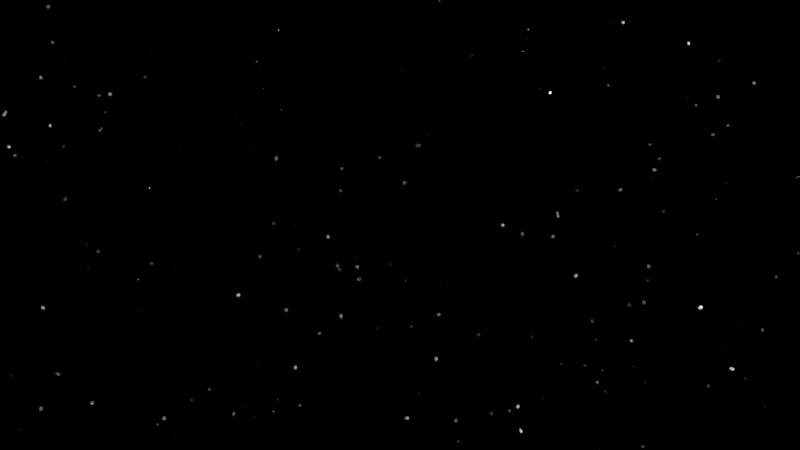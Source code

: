 # Source: HP-Shot_3.blend  (saved by Blender 2.76.0; exported with 4.5.12 LTS)
import bpy
from mathutils import Matrix  # noqa: F401  (used for matrix-valued properties, if any)

bpy.ops.wm.read_factory_settings(use_empty=True)
scene = bpy.context.scene
scene.name = 'Scene'

# ---- collections
col_collection_1 = bpy.data.collections.new('Collection 1'); scene.collection.children.link(col_collection_1)
col_scenegroup = bpy.data.collections.new('SceneGroup')  # instanced only; not linked into the scene

# ---- world
world_world = bpy.data.worlds.new('World'); scene.world = world_world
world_world.use_nodes = True; world_world.node_tree.nodes.clear()
_N = world_world.node_tree.nodes; _L = world_world.node_tree.links
n0 = _N.new('ShaderNodeOutputWorld'); n0.name = 'World Output'; n0.location = (616, 276)
n1 = _N.new('ShaderNodeTexVoronoi'); n1.name = 'Voronoi Texture'; n1.location = (-41, 324)
n1.inputs[2].default_value = 300.0
n2 = _N.new('ShaderNodeMath'); n2.name = 'Math'; n2.location = (139, 312)
n2.operation = 'MULTIPLY'
n2.inputs[1].default_value = 10.0
n3 = _N.new('ShaderNodeBackground'); n3.name = 'Background'; n3.location = (477, 286)
n4 = _N.new('ShaderNodeMath'); n4.name = 'Math.001'; n4.location = (304, 305)
n4.operation = 'SUBTRACT'
n4.inputs[1].default_value = 9.0
n5 = _N.new('ShaderNodeMath'); n5.name = 'Math.002'; n5.location = (0, 0)
n5.operation = 'MULTIPLY'
_L.new(n3.outputs[0], n0.inputs[0])
_L.new(n2.outputs[0], n4.inputs[0])
_L.new(n4.outputs[0], n3.inputs[0])
_L.new(n5.outputs[0], n2.inputs[0])
_L.new(n1.outputs[0], n5.inputs[0])
_L.new(n1.outputs[0], n5.inputs[1])
n0.is_active_output = True
world_world.color = (0.05088, 0.05088, 0.05088)
world_world.use_sun_shadow = False
world_world.sun_shadow_jitter_overblur = 0.0
world_world.cycles.sampling_method = 'MANUAL'
world_world.cycles.sample_map_resolution = 256

# ---- cameras
cam_camera_003 = bpy.data.cameras.new('Camera.003')
cam_camera_003.clip_end = 100.0
cam_camera_003.sensor_width = 32.0
cam_camera_003.sensor_height = 18.0
cam_camera_003.display_size = 2.0
cam_camera_003.dof.focus_distance = 0.0

# ---- curves / text
cu_nurbspath_002 = bpy.data.curves.new('NurbsPath.002', 'CURVE')
cu_nurbspath_002.dimensions = '3D'
_sp = cu_nurbspath_002.splines.new('NURBS'); _sp.points.add(4)
_sp.points.foreach_set('co', [-2.0, 0.0, 0.0, 1.0, -1.0, 0.0, 0.0, 1.0, 0.0, 0.0, 0.0, 1.0, 2.141, -0.2559, 0.0, 1.0, 3.292, -0.5011, -7.645e-09, 1.0])
_sp.order_u = 5
_sp.order_v = 0
_sp.use_endpoint_u = True
cu_nurbspath_002.path_duration = 150
cu_nurbspath_002.use_path = True
cu_nurbspath_002.use_path_follow = True
cu_nurbspath_002.use_path_clamp = True
cu_nurbspath_002.bevel_resolution = 0
cu_nurbspath_002.fill_mode = 'HALF'

# ---- objects
ob_scenegroup = bpy.data.objects.new('SceneGroup', None)
ob_nurbspath = bpy.data.objects.new('NurbsPath', cu_nurbspath_002)
ob_camera_003 = bpy.data.objects.new('Camera.003', cam_camera_003)

# ---- transforms, parenting, visibility, modifiers, constraints
ob_scenegroup.location = (0.0, 0.0, 0.0)
ob_scenegroup.empty_image_offset = (0.0, 0.0)
ob_scenegroup.show_instancer_for_render = False
ob_scenegroup.instance_type = 'COLLECTION'
ob_scenegroup.lineart.crease_threshold = 0.0
ob_nurbspath.location = (13.73, -9.791, 0.6882)
ob_nurbspath.rotation_euler = (0.0, -0.0, -3.746)
ob_nurbspath.scale = (1.705, 1.705, 1.705)
ob_nurbspath.lineart.crease_threshold = 0.0
ob_camera_003.parent = ob_nurbspath
ob_camera_003.matrix_parent_inverse = Matrix(((0.3333, 0.4824, -1.302e-16, 0.1488), (1.863e-09, -9.313e-10, 0.5863, -0.4035), (0.4824, -0.3333, 0.0, -11.88), (0.0, 0.0, 0.0, 1.0)))
ob_camera_003.location = (16.54, -11.73, 0.6501)
ob_camera_003.rotation_euler = (1.547, 7.194e-08, 1.114)
ob_camera_003.lineart.crease_threshold = 0.0
ob_scenegroup.instance_collection = col_scenegroup

# ---- collection membership
col_collection_1.objects.link(ob_scenegroup)
col_collection_1.objects.link(ob_nurbspath)
col_collection_1.objects.link(ob_camera_003)

# ---- scene / render settings (as saved in the file)
scene.camera = ob_camera_003
scene.frame_start = 260; scene.frame_end = 479; scene.frame_set(285)
scene.render.engine = 'CYCLES'
scene.render.dither_intensity = 0.0
scene.cycles.use_denoising = False
scene.cycles.samples = 75
scene.cycles.sampling_pattern = 'TABULATED_SOBOL'
scene.cycles.light_sampling_threshold = 0.0
scene.cycles.use_adaptive_sampling = False
scene.cycles.use_light_tree = False
scene.cycles.blur_glossy = 0.0
scene.cycles.pixel_filter_type = 'GAUSSIAN'
scene.cycles.sample_clamp_indirect = 0.0
scene.view_settings.view_transform = 'Standard'
bpy.context.view_layer.update()

# ---- added for rendering (the .blend has no usable light): sun
light_auto_sun = bpy.data.lights.new('AutoSun', 'SUN')
light_auto_sun.energy = 3.0
light_auto_sun.angle = 0.0523599
ob_auto_sun = bpy.data.objects.new('AutoSun', light_auto_sun)
scene.collection.objects.link(ob_auto_sun)
ob_auto_sun.rotation_euler = (0.872665, 0.174533, 0.523599)
bpy.context.view_layer.update()
